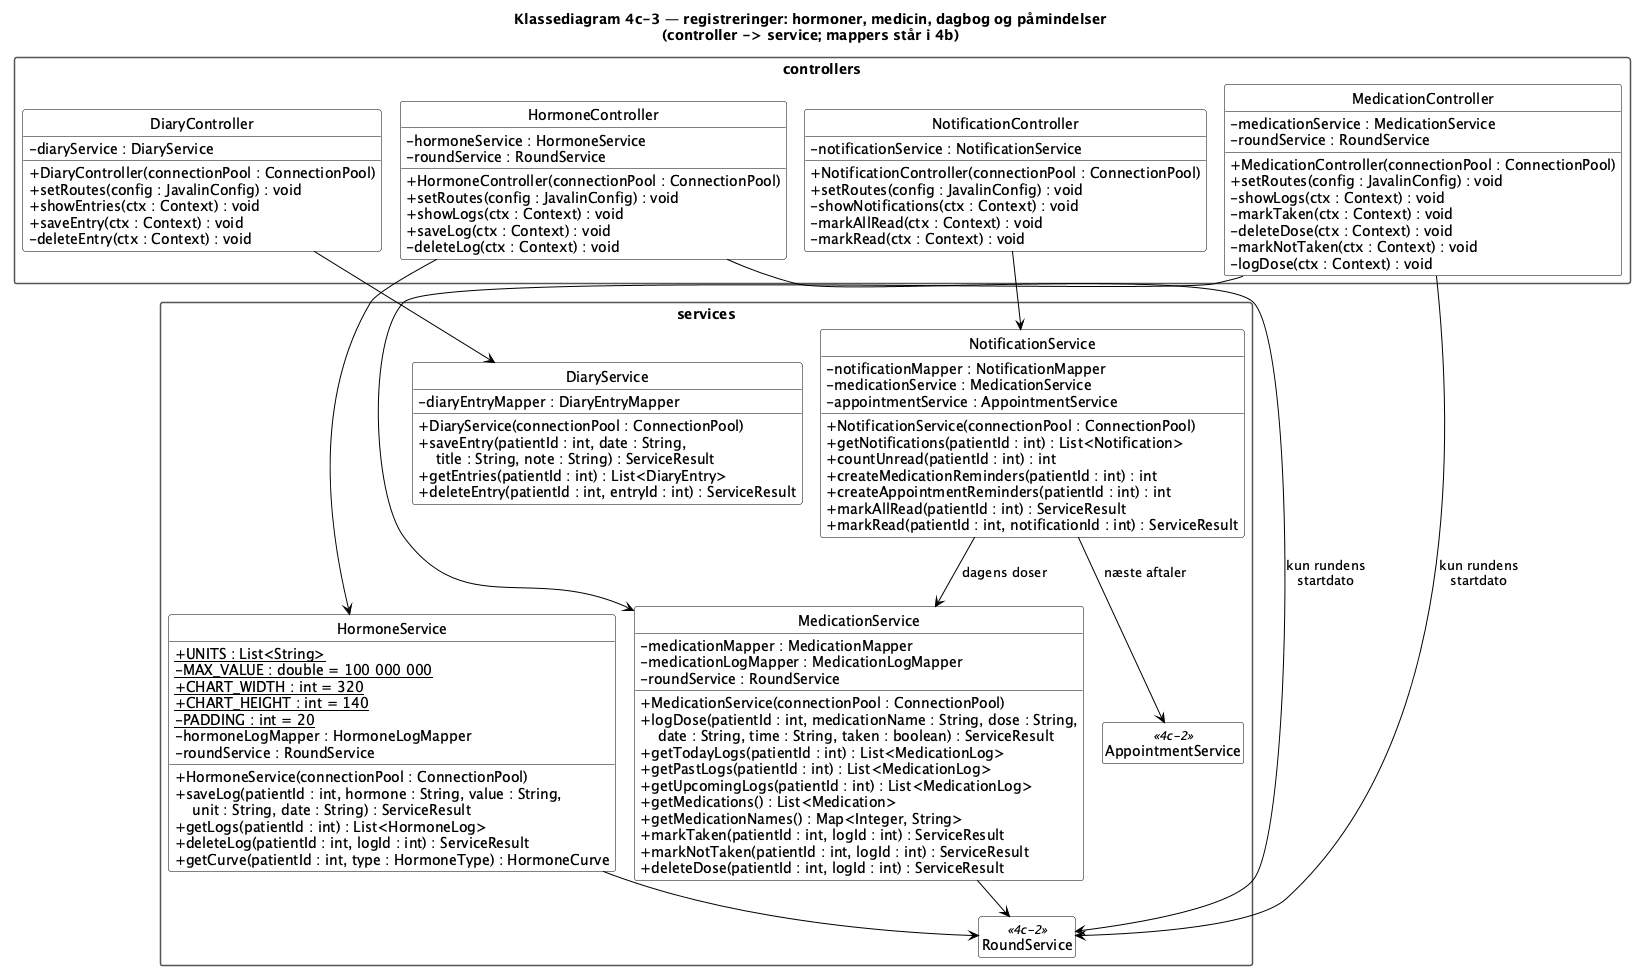

The diagram above was rendered by PlantUML. Its source (embedded in the PNG):
@startuml
!pragma layout smetana

skinparam shadowing false
skinparam classAttributeIconSize 0
skinparam classBackgroundColor white
skinparam classBorderColor black
skinparam classHeaderBackgroundColor white
skinparam packageBackgroundColor white
skinparam packageBorderColor #555555
skinparam packageStyle rectangle
skinparam noteBackgroundColor white
skinparam noteBorderColor #555555
skinparam ArrowColor black
skinparam enumBackgroundColor white
skinparam enumBorderColor black
hide circle

title Klassediagram 4c-3 — registreringer: hormoner, medicin, dagbog og påmindelser\n(controller -> service; mappers står i 4b)

' Små private hjælpere (isBlank, getAll, alreadyExists …) er udeladt.
' Services svarer controlleren med enum ServiceResult (OK, INVALID_INPUT, NOT_FOUND …) - se 4a.
' Bokse uden indhold er services fra et andet område (<<4c-2>> = diagrammet med metoderne).
hide <<4c-2>> members

package "controllers" {
  class HormoneController {
    - hormoneService : HormoneService
    - roundService : RoundService
    + HormoneController(connectionPool : ConnectionPool)
    + setRoutes(config : JavalinConfig) : void
    + showLogs(ctx : Context) : void
    + saveLog(ctx : Context) : void
    - deleteLog(ctx : Context) : void
  }

  class MedicationController {
    - medicationService : MedicationService
    - roundService : RoundService
    + MedicationController(connectionPool : ConnectionPool)
    + setRoutes(config : JavalinConfig) : void
    - showLogs(ctx : Context) : void
    - markTaken(ctx : Context) : void
    - deleteDose(ctx : Context) : void
    - markNotTaken(ctx : Context) : void
    - logDose(ctx : Context) : void
  }

  class DiaryController {
    - diaryService : DiaryService
    + DiaryController(connectionPool : ConnectionPool)
    + setRoutes(config : JavalinConfig) : void
    + showEntries(ctx : Context) : void
    + saveEntry(ctx : Context) : void
    - deleteEntry(ctx : Context) : void
  }

  class NotificationController {
    - notificationService : NotificationService
    + NotificationController(connectionPool : ConnectionPool)
    + setRoutes(config : JavalinConfig) : void
    - showNotifications(ctx : Context) : void
    - markAllRead(ctx : Context) : void
    - markRead(ctx : Context) : void
  }
}

package "services" {
  class HormoneService {
    + {static} UNITS : List<String>
    - {static} MAX_VALUE : double = 100 000 000
    + {static} CHART_WIDTH : int = 320
    + {static} CHART_HEIGHT : int = 140
    - {static} PADDING : int = 20
    - hormoneLogMapper : HormoneLogMapper
    - roundService : RoundService
    + HormoneService(connectionPool : ConnectionPool)
    + saveLog(patientId : int, hormone : String, value : String,\n    unit : String, date : String) : ServiceResult
    + getLogs(patientId : int) : List<HormoneLog>
    + deleteLog(patientId : int, logId : int) : ServiceResult
    + getCurve(patientId : int, type : HormoneType) : HormoneCurve
  }

  class MedicationService {
    - medicationMapper : MedicationMapper
    - medicationLogMapper : MedicationLogMapper
    - roundService : RoundService
    + MedicationService(connectionPool : ConnectionPool)
    + logDose(patientId : int, medicationName : String, dose : String,\n    date : String, time : String, taken : boolean) : ServiceResult
    + getTodayLogs(patientId : int) : List<MedicationLog>
    + getPastLogs(patientId : int) : List<MedicationLog>
    + getUpcomingLogs(patientId : int) : List<MedicationLog>
    + getMedications() : List<Medication>
    + getMedicationNames() : Map<Integer, String>
    + markTaken(patientId : int, logId : int) : ServiceResult
    + markNotTaken(patientId : int, logId : int) : ServiceResult
    + deleteDose(patientId : int, logId : int) : ServiceResult
  }

  class DiaryService {
    - diaryEntryMapper : DiaryEntryMapper
    + DiaryService(connectionPool : ConnectionPool)
    + saveEntry(patientId : int, date : String,\n    title : String, note : String) : ServiceResult
    + getEntries(patientId : int) : List<DiaryEntry>
    + deleteEntry(patientId : int, entryId : int) : ServiceResult
  }

  class NotificationService {
    - notificationMapper : NotificationMapper
    - medicationService : MedicationService
    - appointmentService : AppointmentService
    + NotificationService(connectionPool : ConnectionPool)
    + getNotifications(patientId : int) : List<Notification>
    + countUnread(patientId : int) : int
    + createMedicationReminders(patientId : int) : int
    + createAppointmentReminders(patientId : int) : int
    + markAllRead(patientId : int) : ServiceResult
    + markRead(patientId : int, notificationId : int) : ServiceResult
  }

  class RoundService <<4c-2>>
  class AppointmentService <<4c-2>>
}

' ---------- controller -> service ----------
HormoneController --> HormoneService
HormoneController --> RoundService : kun rundens\nstartdato
MedicationController --> MedicationService
MedicationController --> RoundService : kun rundens\nstartdato
DiaryController --> DiaryService
NotificationController --> NotificationService

' ---------- service -> service ----------
HormoneService --> RoundService
MedicationService --> RoundService
NotificationService --> MedicationService : dagens doser
NotificationService --> AppointmentService : næste aftaler

@enduml